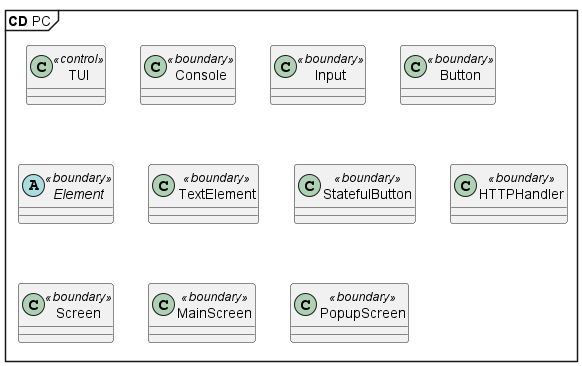

The diagram above was rendered by PlantUML. Its source (embedded in the PNG):
@startuml PCClasses-Empty

mainframe **CD** PC
'hide circle

skinparam {
'    packageStyle rectangle
'    'Linetype ortho
'    ClassAttributeIconSize 0
}

class "TUI" as tui <<control>>
{
'   - {static} running_ : bool
'   - {static} screen_stack_ : stack<Screen*>
'
'   + Tui()
'   + {static} is_running() : bool
'   + {static} stop() : void
'   + {static} push_screen(screen : Screen*) : void
'   + {static} pop_screen() : void
'   + {static} update() : void
}

class "Console" as cs <<boundary>>
{
'
'   -{static}handle_: HANDLE
'   +{static}setup() : void
'   +{static}set_cursor_pos(x: short, y: short) : void
'   +{static}set_cursor_pos(pos: Vec2) : void
'   +{static}hide_cursor() : void
'   +{static}set_text_color(color: Color) : void
'   +{static}clear_screen() : void
'
}

class "Input" as in <<boundary>>
{
'   -{static}key_: Key
'   -{static}read_input() : int
'   +{static}get_input() : Key
'   +{static}update_input() : void
}

class "Button" as b <<boundary>>
{
'   - {field}action_ : std::function<void()>
'   + Button(text : string, action : function<void()>)
'   + Button(text : string, dir : Direction, action : function<void()>&)
'   + Button(text : string, pos : Vec2 ,action : function<void()>&)
'   + print() : void
'   + {abstract} action() :  void
}

abstract "Element" as e <<boundary>>
{
'   + {abstract}~Element()
'   + {abstract}print() : void 
'   + Size() const : size_t
'   + get_next_available_pos(dir : Direction) const : Vec2
'   + connect(element : Element*, dir : Direction) : void
'   + add_keybind(key : Key, element : Element*) : void
'   + get_button(key : Key) : Element*
'
'   # text_ : string
'   # pos_ : Vec2 
'   # keyMap_ : map<Key, Element*>
'
}

class "TextElement" as te <<boundary>>
{
'   + TextElement(text : string, dir: Direction)
'   + TextElement(text : string, pos: Vec2)
'   + print() : void
'   + print(pos: Vec2) : void
}

class "StatefulButton" as sb <<boundary>>
{
'   + StatefulButton(text : string, action : function<void()>)
'   '+ StatefulButton(text : string, dir : Direction,action : function<void()>)
'   + action() : void
'   + print() : void
'   + set_state(new_state : bool) : void
'   + get_state() : bool
}

class "HTTPHandler" as http <<boundary>>
{
'   - {static}URL : string
'   - {static}ROUTE : string
'   - {static}PORT : int
'
'   + static void send_route(Route r, std::promise<httplib::Result>&& res);
}

class "Screen" as sc <<boundary>>
{
'   # elements_: vector<Element*>
'   # root_: Element*
'   # selected_ : Element* 
'   # pos_ : Vec2
'
'   + {abstract}~Screen()
'   + add_new_element(element : Element*) : void
'   + update_selection() : void
'   + {abstract}print() : void
'
}

class "MainScreen" as msc <<boundary>>
{
'   + MainScreen()
'   + print() : void
}

class "PopupScreen" as psc <<boundary>>
{
'   + PopupScreen(route : const Route& )
'   + print() : void
}


'struct Vec2
'{
''   x : int
''   y : int
''
''   Vec2(x : int, y : int)
'}
'
'struct Route
'{
''   room1 : bool
''   room2 : bool
''   room3 : bool
''
''   Route(r1 : StatefulButton, r2 : StatefulButton, r3 : StatefulButton)
''   empty() : bool
'}
'
'enum Color 
'{
''   WHITE
''   GRAY
'}
'
'enum Direction
'{
''   VERTICAL
''   HORIZONTAL
'}
'
'enum Key
'{
''   IGNORED
''   UP
''   DOWN
''   LEFT
''   RIGHT
''   ENTER
'}

'tui -u-> cs
'tui -u-> in
'
'sc <|-u- msc
'sc <|-u- psc
'
'tui *-l- "1..*" sc
'msc -r-> psc
'
'te --|> e
'sb -r-|> b
'b --|> e
'
'sc *-d- "0..*" te
'sc *-d- "0..*" sb
'sc *-d- "0..*" b
'
'b --> http 
'
'
'http -l-> Route

''note right of Color : Used for setting the\ntext color in the terminal;
''note right of Direction : Used for determining which\ndirection to automatically place an element
''note right of Key : The different input keys
''note right of Vec2 : Simple storage of a x,y pair of values.\nMostly used as coordinates



@enduml